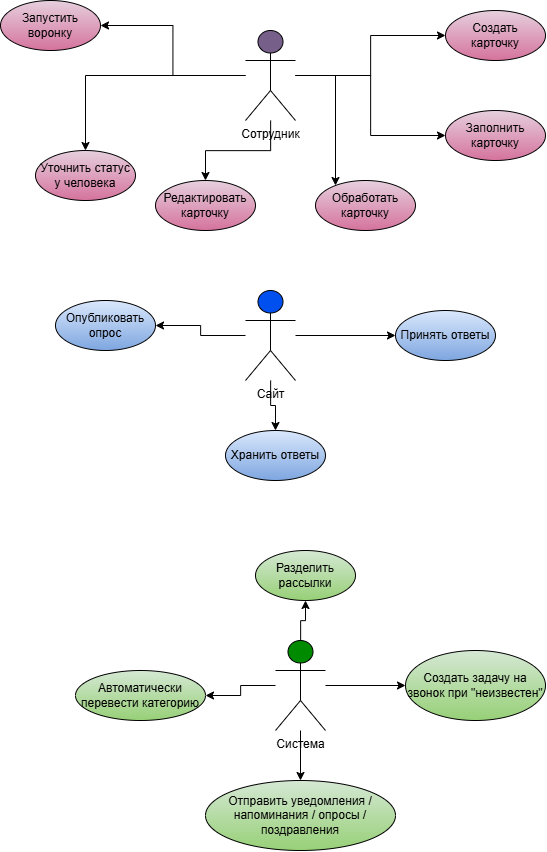

The diagram above was exported from draw.io. Its source (the exported page's mxGraphModel, read from the mxfile embedded in the PNG):
<mxGraphModel dx="2497" dy="1383" grid="1" gridSize="10" guides="1" tooltips="1" connect="1" arrows="1" fold="1" page="1" pageScale="1" pageWidth="827" pageHeight="1169" math="0" shadow="0">
  <root>
    <mxCell id="0" />
    <mxCell id="1" parent="0" />
    <mxCell id="XR5nxujnm63Qrp4oNwfU-16" value="" style="edgeStyle=orthogonalEdgeStyle;rounded=0;orthogonalLoop=1;jettySize=auto;html=1;strokeColor=light-dark(#000000,#FFFFFF);labelBackgroundColor=none;fontColor=light-dark(#000000,#FFFFFF);" edge="1" parent="1" source="XR5nxujnm63Qrp4oNwfU-1" target="XR5nxujnm63Qrp4oNwfU-8">
      <mxGeometry relative="1" as="geometry" />
    </mxCell>
    <mxCell id="XR5nxujnm63Qrp4oNwfU-17" value="" style="edgeStyle=orthogonalEdgeStyle;rounded=0;orthogonalLoop=1;jettySize=auto;html=1;strokeColor=light-dark(#000000,#FFFFFF);labelBackgroundColor=none;fontColor=light-dark(#000000,#FFFFFF);" edge="1" parent="1" source="XR5nxujnm63Qrp4oNwfU-1" target="XR5nxujnm63Qrp4oNwfU-7">
      <mxGeometry relative="1" as="geometry" />
    </mxCell>
    <mxCell id="XR5nxujnm63Qrp4oNwfU-18" value="" style="edgeStyle=orthogonalEdgeStyle;rounded=0;orthogonalLoop=1;jettySize=auto;html=1;strokeColor=light-dark(#000000,#FFFFFF);labelBackgroundColor=none;fontColor=light-dark(#000000,#FFFFFF);" edge="1" parent="1" source="XR5nxujnm63Qrp4oNwfU-1" target="XR5nxujnm63Qrp4oNwfU-9">
      <mxGeometry relative="1" as="geometry">
        <Array as="points">
          <mxPoint x="465" y="205" />
        </Array>
      </mxGeometry>
    </mxCell>
    <mxCell id="XR5nxujnm63Qrp4oNwfU-21" value="" style="edgeStyle=orthogonalEdgeStyle;rounded=0;orthogonalLoop=1;jettySize=auto;html=1;strokeColor=light-dark(#000000,#FFFFFF);labelBackgroundColor=none;fontColor=light-dark(#000000,#FFFFFF);" edge="1" parent="1" source="XR5nxujnm63Qrp4oNwfU-1" target="XR5nxujnm63Qrp4oNwfU-11">
      <mxGeometry relative="1" as="geometry" />
    </mxCell>
    <mxCell id="XR5nxujnm63Qrp4oNwfU-22" value="" style="edgeStyle=orthogonalEdgeStyle;rounded=0;orthogonalLoop=1;jettySize=auto;html=1;strokeColor=light-dark(#000000,#FFFFFF);labelBackgroundColor=none;fontColor=light-dark(#000000,#FFFFFF);" edge="1" parent="1" source="XR5nxujnm63Qrp4oNwfU-1" target="XR5nxujnm63Qrp4oNwfU-12">
      <mxGeometry relative="1" as="geometry" />
    </mxCell>
    <mxCell id="XR5nxujnm63Qrp4oNwfU-23" value="" style="edgeStyle=orthogonalEdgeStyle;rounded=0;orthogonalLoop=1;jettySize=auto;html=1;strokeColor=light-dark(#000000,#FFFFFF);labelBackgroundColor=none;fontColor=light-dark(#000000,#FFFFFF);" edge="1" parent="1" source="XR5nxujnm63Qrp4oNwfU-1" target="XR5nxujnm63Qrp4oNwfU-13">
      <mxGeometry relative="1" as="geometry" />
    </mxCell>
    <mxCell id="XR5nxujnm63Qrp4oNwfU-1" value="&lt;font style=&quot;&quot;&gt;Сотрудник&lt;/font&gt;&lt;div&gt;&lt;br&gt;&lt;/div&gt;" style="shape=umlActor;verticalLabelPosition=bottom;verticalAlign=top;html=1;outlineConnect=0;fillColor=#76608a;fontColor=light-dark(#000000,#FFFFFF);strokeColor=light-dark(#000000,#FFFFFF);labelBackgroundColor=none;" vertex="1" parent="1">
      <mxGeometry x="375" y="160" width="50" height="90" as="geometry" />
    </mxCell>
    <mxCell id="XR5nxujnm63Qrp4oNwfU-28" value="" style="edgeStyle=orthogonalEdgeStyle;rounded=0;orthogonalLoop=1;jettySize=auto;html=1;strokeColor=light-dark(#000000,#FFFFFF);labelBackgroundColor=none;fontColor=light-dark(#000000,#FFFFFF);" edge="1" parent="1" source="XR5nxujnm63Qrp4oNwfU-3" target="XR5nxujnm63Qrp4oNwfU-27">
      <mxGeometry relative="1" as="geometry" />
    </mxCell>
    <mxCell id="XR5nxujnm63Qrp4oNwfU-29" value="" style="edgeStyle=orthogonalEdgeStyle;rounded=0;orthogonalLoop=1;jettySize=auto;html=1;strokeColor=light-dark(#000000,#FFFFFF);labelBackgroundColor=none;fontColor=light-dark(#000000,#FFFFFF);" edge="1" parent="1" source="XR5nxujnm63Qrp4oNwfU-3" target="XR5nxujnm63Qrp4oNwfU-26">
      <mxGeometry relative="1" as="geometry" />
    </mxCell>
    <mxCell id="XR5nxujnm63Qrp4oNwfU-30" value="" style="edgeStyle=orthogonalEdgeStyle;rounded=0;orthogonalLoop=1;jettySize=auto;html=1;strokeColor=light-dark(#000000,#FFFFFF);labelBackgroundColor=none;fontColor=light-dark(#000000,#FFFFFF);" edge="1" parent="1" source="XR5nxujnm63Qrp4oNwfU-3" target="XR5nxujnm63Qrp4oNwfU-25">
      <mxGeometry relative="1" as="geometry" />
    </mxCell>
    <mxCell id="XR5nxujnm63Qrp4oNwfU-3" value="&lt;span&gt;&lt;font style=&quot;&quot;&gt;Сайт&lt;/font&gt;&lt;/span&gt;" style="shape=umlActor;verticalLabelPosition=bottom;verticalAlign=top;html=1;outlineConnect=0;fillColor=#0050ef;strokeColor=light-dark(#000000,#FFFFFF);fontColor=light-dark(#000000,#FFFFFF);labelBackgroundColor=none;" vertex="1" parent="1">
      <mxGeometry x="375" y="420" width="50" height="90" as="geometry" />
    </mxCell>
    <mxCell id="XR5nxujnm63Qrp4oNwfU-37" value="" style="edgeStyle=orthogonalEdgeStyle;rounded=0;orthogonalLoop=1;jettySize=auto;html=1;strokeColor=light-dark(#000000,#FFFFFF);labelBackgroundColor=none;fontColor=light-dark(#000000,#FFFFFF);" edge="1" parent="1" source="XR5nxujnm63Qrp4oNwfU-4" target="XR5nxujnm63Qrp4oNwfU-32">
      <mxGeometry relative="1" as="geometry" />
    </mxCell>
    <mxCell id="XR5nxujnm63Qrp4oNwfU-38" value="" style="edgeStyle=orthogonalEdgeStyle;rounded=0;orthogonalLoop=1;jettySize=auto;html=1;strokeColor=light-dark(#000000,#FFFFFF);labelBackgroundColor=none;fontColor=light-dark(#000000,#FFFFFF);" edge="1" parent="1" source="XR5nxujnm63Qrp4oNwfU-4" target="XR5nxujnm63Qrp4oNwfU-34">
      <mxGeometry relative="1" as="geometry" />
    </mxCell>
    <mxCell id="XR5nxujnm63Qrp4oNwfU-39" value="" style="edgeStyle=orthogonalEdgeStyle;rounded=0;orthogonalLoop=1;jettySize=auto;html=1;strokeColor=light-dark(#000000,#FFFFFF);labelBackgroundColor=none;fontColor=light-dark(#000000,#FFFFFF);" edge="1" parent="1" source="XR5nxujnm63Qrp4oNwfU-4" target="XR5nxujnm63Qrp4oNwfU-33">
      <mxGeometry relative="1" as="geometry" />
    </mxCell>
    <mxCell id="XR5nxujnm63Qrp4oNwfU-40" value="" style="edgeStyle=orthogonalEdgeStyle;rounded=0;orthogonalLoop=1;jettySize=auto;html=1;strokeColor=light-dark(#000000,#FFFFFF);labelBackgroundColor=none;fontColor=light-dark(#000000,#FFFFFF);" edge="1" parent="1" source="XR5nxujnm63Qrp4oNwfU-4" target="XR5nxujnm63Qrp4oNwfU-31">
      <mxGeometry relative="1" as="geometry" />
    </mxCell>
    <mxCell id="XR5nxujnm63Qrp4oNwfU-4" value="&lt;span&gt;&lt;font style=&quot;&quot;&gt;Система&lt;/font&gt;&lt;/span&gt;&lt;div&gt;&lt;span&gt;&lt;font style=&quot;&quot;&gt;&lt;br&gt;&lt;/font&gt;&lt;/span&gt;&lt;/div&gt;" style="shape=umlActor;verticalLabelPosition=bottom;verticalAlign=top;html=1;outlineConnect=0;fillColor=#008a00;strokeColor=light-dark(#000000,#FFFFFF);fontColor=light-dark(#000000,#FFFFFF);labelBackgroundColor=none;" vertex="1" parent="1">
      <mxGeometry x="405" y="770" width="50" height="90" as="geometry" />
    </mxCell>
    <mxCell id="XR5nxujnm63Qrp4oNwfU-7" value="Создать &lt;br&gt;карточку" style="ellipse;whiteSpace=wrap;html=1;fillColor=#e6d0de;strokeColor=light-dark(#000000,#FFFFFF);gradientColor=#d5739d;labelBackgroundColor=none;fontColor=light-dark(#000000,#FFFFFF);" vertex="1" parent="1">
      <mxGeometry x="575" y="140" width="100" height="50" as="geometry" />
    </mxCell>
    <mxCell id="XR5nxujnm63Qrp4oNwfU-8" value="Заполнить карточку" style="ellipse;whiteSpace=wrap;html=1;fillColor=#e6d0de;strokeColor=light-dark(#000000,#FFFFFF);gradientColor=#d5739d;labelBackgroundColor=none;fontColor=light-dark(#000000,#FFFFFF);" vertex="1" parent="1">
      <mxGeometry x="575" y="240" width="100" height="50" as="geometry" />
    </mxCell>
    <mxCell id="XR5nxujnm63Qrp4oNwfU-9" value="Обработать карточку" style="ellipse;whiteSpace=wrap;html=1;fillColor=#e6d0de;strokeColor=light-dark(#000000,#FFFFFF);gradientColor=#d5739d;labelBackgroundColor=none;fontColor=light-dark(#000000,#FFFFFF);" vertex="1" parent="1">
      <mxGeometry x="445" y="310" width="100" height="50" as="geometry" />
    </mxCell>
    <mxCell id="XR5nxujnm63Qrp4oNwfU-11" value="Редактировать карточку" style="ellipse;whiteSpace=wrap;html=1;fillColor=#e6d0de;strokeColor=light-dark(#000000,#FFFFFF);gradientColor=#d5739d;labelBackgroundColor=none;fontColor=light-dark(#000000,#FFFFFF);" vertex="1" parent="1">
      <mxGeometry x="285" y="310" width="100" height="50" as="geometry" />
    </mxCell>
    <mxCell id="XR5nxujnm63Qrp4oNwfU-12" value="Запустить воронку" style="ellipse;whiteSpace=wrap;html=1;fillColor=#e6d0de;strokeColor=light-dark(#000000,#FFFFFF);gradientColor=#d5739d;labelBackgroundColor=none;fontColor=light-dark(#000000,#FFFFFF);" vertex="1" parent="1">
      <mxGeometry x="130" y="130" width="100" height="50" as="geometry" />
    </mxCell>
    <mxCell id="XR5nxujnm63Qrp4oNwfU-13" value="Уточнить статус у человека" style="ellipse;whiteSpace=wrap;html=1;fillColor=#e6d0de;strokeColor=light-dark(#000000,#FFFFFF);gradientColor=#d5739d;labelBackgroundColor=none;fontColor=light-dark(#000000,#FFFFFF);" vertex="1" parent="1">
      <mxGeometry x="165" y="280" width="100" height="50" as="geometry" />
    </mxCell>
    <mxCell id="XR5nxujnm63Qrp4oNwfU-25" value="Опубликовать опрос" style="ellipse;whiteSpace=wrap;html=1;fillColor=#dae8fc;strokeColor=light-dark(#000000,#FFFFFF);gradientColor=#7ea6e0;labelBackgroundColor=none;fontColor=light-dark(#000000,#FFFFFF);" vertex="1" parent="1">
      <mxGeometry x="185" y="430" width="100" height="50" as="geometry" />
    </mxCell>
    <mxCell id="XR5nxujnm63Qrp4oNwfU-26" value="Принять ответы" style="ellipse;whiteSpace=wrap;html=1;fillColor=#dae8fc;strokeColor=light-dark(#000000,#FFFFFF);gradientColor=#7ea6e0;labelBackgroundColor=none;fontColor=light-dark(#000000,#FFFFFF);" vertex="1" parent="1">
      <mxGeometry x="525" y="440" width="100" height="50" as="geometry" />
    </mxCell>
    <mxCell id="XR5nxujnm63Qrp4oNwfU-27" value="Хранить ответы" style="ellipse;whiteSpace=wrap;html=1;fillColor=#dae8fc;strokeColor=light-dark(#000000,#FFFFFF);gradientColor=#7ea6e0;labelBackgroundColor=none;fontColor=light-dark(#000000,#FFFFFF);" vertex="1" parent="1">
      <mxGeometry x="355" y="560" width="100" height="50" as="geometry" />
    </mxCell>
    <mxCell id="XR5nxujnm63Qrp4oNwfU-31" value="Автоматически перевести категорию" style="ellipse;whiteSpace=wrap;html=1;fillColor=#d5e8d4;strokeColor=light-dark(#000000,#FFFFFF);gradientColor=#97d077;labelBackgroundColor=none;fontColor=light-dark(#000000,#FFFFFF);" vertex="1" parent="1">
      <mxGeometry x="205" y="800" width="130" height="50" as="geometry" />
    </mxCell>
    <mxCell id="XR5nxujnm63Qrp4oNwfU-32" value="Разделить рассылки" style="ellipse;whiteSpace=wrap;html=1;fillColor=#d5e8d4;strokeColor=light-dark(#000000,#FFFFFF);gradientColor=#97d077;labelBackgroundColor=none;fontColor=light-dark(#000000,#FFFFFF);" vertex="1" parent="1">
      <mxGeometry x="385" y="680" width="100" height="50" as="geometry" />
    </mxCell>
    <mxCell id="XR5nxujnm63Qrp4oNwfU-33" value="Отправить уведомления / напоминания / опросы / поздравления" style="ellipse;whiteSpace=wrap;html=1;fillColor=#d5e8d4;strokeColor=light-dark(#000000,#FFFFFF);gradientColor=#97d077;labelBackgroundColor=none;fontColor=light-dark(#000000,#FFFFFF);" vertex="1" parent="1">
      <mxGeometry x="335" y="910" width="190" height="70" as="geometry" />
    </mxCell>
    <mxCell id="XR5nxujnm63Qrp4oNwfU-34" value="Создать задачу на звонок при &quot;неизвестен&quot;" style="ellipse;whiteSpace=wrap;html=1;fillColor=#d5e8d4;strokeColor=light-dark(#000000,#FFFFFF);gradientColor=#97d077;labelBackgroundColor=none;fontColor=light-dark(#000000,#FFFFFF);" vertex="1" parent="1">
      <mxGeometry x="535" y="780" width="140" height="70" as="geometry" />
    </mxCell>
  </root>
</mxGraphModel>